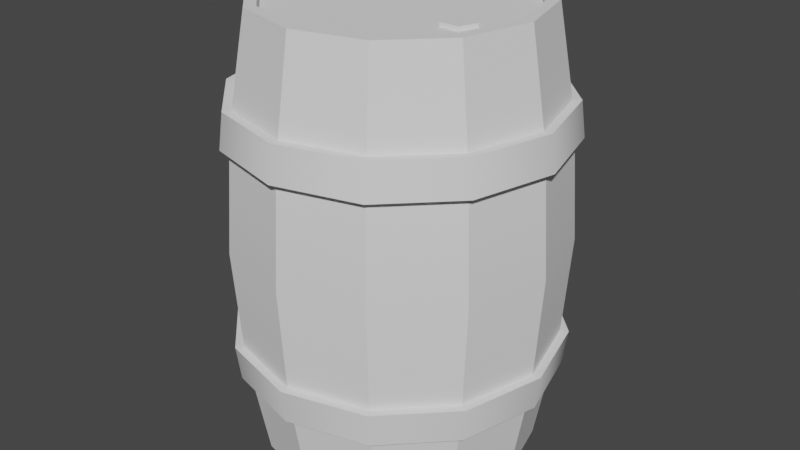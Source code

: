 # Source: BarrilModel.blend  (saved by Blender 3.4.6; exported with 4.5.12 LTS)
import bpy
from mathutils import Matrix  # noqa: F401  (used for matrix-valued properties, if any)

bpy.ops.wm.read_factory_settings(use_empty=True)
scene = bpy.context.scene
scene.name = 'Scene'

# ---- collections
col_collection = bpy.data.collections.new('Collection'); scene.collection.children.link(col_collection)

# ---- node groups
ng_auto_smooth = bpy.data.node_groups.new('Auto Smooth', 'GeometryNodeTree')
_s = ng_auto_smooth.interface.new_socket(name='Geometry', in_out='OUTPUT', socket_type='NodeSocketGeometry')
_s = ng_auto_smooth.interface.new_socket(name='Geometry', in_out='INPUT', socket_type='NodeSocketGeometry')
_s = ng_auto_smooth.interface.new_socket(name='Angle', in_out='INPUT', socket_type='NodeSocketFloat')
_s.subtype = 'ANGLE'
_s.min_value = 0.0
_s.max_value = 3.142
ng_auto_smooth.is_modifier = True
_N = ng_auto_smooth.nodes; _L = ng_auto_smooth.links
n0 = _N.new('NodeGroupOutput'); n0.name = 'Group Output'; n0.location = (480, -100)
n1 = _N.new('NodeGroupInput'); n1.name = 'Group Input'; n1.location = (-420, -300)
n2 = _N.new('NodeGroupInput'); n2.name = 'Group Input.001'; n2.location = (-60, -100)
n3 = _N.new('GeometryNodeSetShadeSmooth'); n3.name = 'Set Shade Smooth'; n3.location = (120, -100)
n3.domain = 'EDGE'
n4 = _N.new('GeometryNodeSetShadeSmooth'); n4.name = 'Set Shade Smooth.001'; n4.location = (300, -100)
n5 = _N.new('GeometryNodeInputMeshEdgeAngle'); n5.name = 'Edge Angle'; n5.location = (-420, -220)
n6 = _N.new('GeometryNodeInputEdgeSmooth'); n6.name = 'Is Edge Smooth'; n6.location = (-60, -160)
n7 = _N.new('GeometryNodeInputShadeSmooth'); n7.name = 'Is Face Smooth'; n7.location = (-240, -340)
n8 = _N.new('FunctionNodeBooleanMath'); n8.name = 'Boolean Math'; n8.location = (-60, -220)
n9 = _N.new('FunctionNodeCompare'); n9.name = 'Compare'; n9.location = (-240, -180)
n9.operation = 'LESS_EQUAL'
_L.new(n5.outputs[0], n9.inputs[0])
_L.new(n4.outputs[0], n0.inputs[0])
_L.new(n1.outputs[1], n9.inputs[1])
_L.new(n9.outputs[0], n8.inputs[0])
_L.new(n7.outputs[0], n8.inputs[1])
_L.new(n2.outputs[0], n3.inputs[0])
_L.new(n6.outputs[0], n3.inputs[1])
_L.new(n3.outputs[0], n4.inputs[0])
_L.new(n8.outputs[0], n3.inputs[2])
n0.is_active_output = True

# ---- world
world_world = bpy.data.worlds.new('World'); scene.world = world_world
world_world.use_nodes = True; world_world.node_tree.nodes.clear()
_N = world_world.node_tree.nodes; _L = world_world.node_tree.links
n0 = _N.new('ShaderNodeOutputWorld'); n0.name = 'World Output'; n0.location = (300, 300)
n1 = _N.new('ShaderNodeBackground'); n1.name = 'Background'; n1.location = (10, 300)
n1.inputs[0].default_value = (0.05088, 0.05088, 0.05088, 1.0)
_L.new(n1.outputs[0], n0.inputs[0])
n0.is_active_output = True
world_world.color = (0.05088, 0.05088, 0.05088)
world_world.use_sun_shadow = False
world_world.sun_shadow_jitter_overblur = 0.0

# ---- meshes
me_cylinder_001 = bpy.data.meshes.new('Cylinder.001')
me_cylinder_001.from_pydata([(-4.967e-09, 0.275, 0.9), (0.1375, 0.2382, 0.9), (0.2382, 0.1375, 0.9), (0.275, -2.484e-09, 0.9), (0.2382, -0.1375, 0.9), (0.1375, -0.2382, 0.9), (-4.967e-09, -0.275, 0.9), (-0.1375, -0.2382, 0.9), (-0.2382, -0.1375, 0.9), (-0.275, -2.484e-09, 0.9), (-0.2382, 0.1375, 0.9), (-0.1375, 0.2382, 0.9), (-4.894e-09, 0.3291, 0.45), (-0.1661, -0.2877, 0.6529), (-0.1617, -0.28, 0.723), (0.1645, 0.285, 0.45), (-0.2877, -0.1661, 0.6529), (0.285, 0.1645, 0.45), (-0.28, -0.1617, 0.723), (0.3291, -2.597e-09, 0.45), (-0.3322, -2.389e-09, 0.6529), (0.285, -0.1645, 0.45), (-0.3234, -2.361e-09, 0.723), (0.1645, -0.285, 0.45), (-0.2877, 0.1661, 0.6529), (-4.894e-09, -0.3291, 0.45), (-0.28, 0.1617, 0.723), (-0.1645, -0.285, 0.45), (-4.967e-09, 0.3322, 0.6529), (-0.285, -0.1645, 0.45), (-4.967e-09, 0.3234, 0.723), (-0.3291, -2.597e-09, 0.45), (-0.1661, 0.2877, 0.6529), (-0.285, 0.1645, 0.45), (-0.1617, 0.28, 0.723), (-0.1645, 0.285, 0.45), (-0.1531, 0.2651, 0.7227), (-0.1575, 0.2728, 0.6527), (-4.967e-09, 0.3061, 0.7227), (-4.967e-09, 0.315, 0.6527), (-0.2651, 0.1531, 0.7227), (-0.2728, 0.1575, 0.6527), (-0.3061, -2.624e-09, 0.7227), (-0.315, -2.652e-09, 0.6527), (-0.2651, -0.1531, 0.7227), (-0.2728, -0.1575, 0.6527), (-0.1531, -0.2651, 0.7227), (-0.1575, -0.2728, 0.6527), (-4.967e-09, -0.3061, 0.7227), (-4.967e-09, -0.315, 0.6527), (0.1531, -0.2651, 0.7227), (0.1575, -0.2728, 0.6527), (0.2651, -0.1531, 0.7227), (0.2728, -0.1575, 0.6527), (0.3061, -2.624e-09, 0.7227), (0.315, -2.652e-09, 0.6527), (0.2651, 0.1531, 0.7227), (0.2728, 0.1575, 0.6527), (0.1531, 0.2651, 0.7227), (0.1575, 0.2728, 0.6527), (-4.967e-09, -0.3234, 0.723), (-4.967e-09, -0.3322, 0.6529), (0.1617, -0.28, 0.723), (0.1661, -0.2877, 0.6529), (0.28, -0.1617, 0.723), (0.2877, -0.1661, 0.6529), (0.3234, -2.361e-09, 0.723), (0.3322, -2.389e-09, 0.6529), (0.28, 0.1617, 0.723), (0.2877, 0.1661, 0.6529), (0.1617, 0.28, 0.723), (0.1661, 0.2877, 0.6529), (-4.967e-09, 0.275, 0.9), (0.1375, 0.2382, 0.9), (0.2382, 0.1375, 0.9), (0.275, -2.484e-09, 0.9), (0.2382, -0.1375, 0.9), (0.1375, -0.2382, 0.9), (-4.967e-09, -0.275, 0.9), (-0.1375, -0.2382, 0.9), (-0.2382, -0.1375, 0.9), (-0.275, -2.484e-09, 0.9), (-0.2382, 0.1375, 0.9), (-0.1375, 0.2382, 0.9), (-4.967e-09, 0.2524, 0.9), (0.1262, 0.2186, 0.9), (0.2186, 0.1262, 0.9), (0.2524, -2.279e-09, 0.9), (0.2186, -0.1262, 0.9), (0.1262, -0.2186, 0.9), (-4.967e-09, -0.2524, 0.9), (-0.1262, -0.2186, 0.9), (-0.2186, -0.1262, 0.9), (-0.2524, -2.279e-09, 0.9), (-0.2186, 0.1262, 0.9), (-0.1262, 0.2186, 0.9), (-4.967e-09, 0.2486, 0.8824), (0.1325, 0.2148, 0.8824), (0.2249, 0.1225, 0.8824), (0.2587, -0.003728, 0.8824), (0.2249, -0.1299, 0.8824), (0.1325, -0.2223, 0.8824), (-4.967e-09, -0.2561, 0.8824), (-0.1199, -0.2223, 0.8824), (-0.2123, -0.1299, 0.8824), (-0.2461, -0.003728, 0.8824), (-0.2123, 0.1225, 0.8824), (-0.1199, 0.2148, 0.8824), (-4.967e-09, 0.275, 0.0), (0.1375, 0.2382, 0.0), (0.2382, 0.1375, 0.0), (0.275, -2.484e-09, 0.0), (0.2382, -0.1375, 0.0), (0.1375, -0.2382, 0.0), (-4.967e-09, -0.275, 0.0), (-0.1375, -0.2382, 0.0), (-0.2382, -0.1375, 0.0), (-0.275, -2.484e-09, 0.0), (-0.2382, 0.1375, 0.0), (-0.1375, 0.2382, 0.0), (-0.1661, -0.2877, 0.2471), (-0.1617, -0.28, 0.177), (-0.2877, -0.1661, 0.2471), (-0.28, -0.1617, 0.177), (-0.3322, -2.389e-09, 0.2471), (-0.3234, -2.361e-09, 0.177), (-0.2877, 0.1661, 0.2471), (-0.28, 0.1617, 0.177), (-4.967e-09, 0.3322, 0.2471), (-4.967e-09, 0.3234, 0.177), (-0.1661, 0.2877, 0.2471), (-0.1617, 0.28, 0.177), (-0.1531, 0.2651, 0.1773), (-0.1575, 0.2728, 0.2473), (-4.967e-09, 0.3061, 0.1773), (-4.967e-09, 0.315, 0.2473), (-0.2651, 0.1531, 0.1773), (-0.2728, 0.1575, 0.2473), (-0.3061, -2.624e-09, 0.1773), (-0.315, -2.652e-09, 0.2473), (-0.2651, -0.1531, 0.1773), (-0.2728, -0.1575, 0.2473), (-0.1531, -0.2651, 0.1773), (-0.1575, -0.2728, 0.2473), (-4.967e-09, -0.3061, 0.1773), (-4.967e-09, -0.315, 0.2473), (0.1531, -0.2651, 0.1773), (0.1575, -0.2728, 0.2473), (0.2651, -0.1531, 0.1773), (0.2728, -0.1575, 0.2473), (0.3061, -2.624e-09, 0.1773), (0.315, -2.652e-09, 0.2473), (0.2651, 0.1531, 0.1773), (0.2728, 0.1575, 0.2473), (0.1531, 0.2651, 0.1773), (0.1575, 0.2728, 0.2473), (-4.967e-09, -0.3234, 0.177), (-4.967e-09, -0.3322, 0.2471), (0.1617, -0.28, 0.177), (0.1661, -0.2877, 0.2471), (0.28, -0.1617, 0.177), (0.2877, -0.1661, 0.2471), (0.3234, -2.361e-09, 0.177), (0.3322, -2.389e-09, 0.2471), (0.28, 0.1617, 0.177), (0.2877, 0.1661, 0.2471), (0.1617, 0.28, 0.177), (0.1661, 0.2877, 0.2471), (-4.967e-09, 0.275, 0.0), (0.1375, 0.2382, 0.0), (0.2382, 0.1375, 0.0), (0.275, -2.484e-09, 0.0), (0.2382, -0.1375, 0.0), (0.1375, -0.2382, 0.0), (-4.967e-09, -0.275, 0.0), (-0.1375, -0.2382, 0.0), (-0.2382, -0.1375, 0.0), (-0.275, -2.484e-09, 0.0), (-0.2382, 0.1375, 0.0), (-0.1375, 0.2382, 0.0), (-4.967e-09, 0.2524, 0.0), (0.1262, 0.2186, 0.0), (0.2186, 0.1262, 0.0), (0.2524, -2.279e-09, 0.0), (0.2186, -0.1262, 0.0), (0.1262, -0.2186, 0.0), (-4.967e-09, -0.2524, 0.0), (-0.1262, -0.2186, 0.0), (-0.2186, -0.1262, 0.0), (-0.2524, -2.279e-09, 0.0), (-0.2186, 0.1262, 0.0), (-0.1262, 0.2186, 0.0), (-4.967e-09, 0.2486, 0.01758), (0.1325, 0.2148, 0.01758), (0.2249, 0.1225, 0.01758), (0.2587, -0.003728, 0.01758), (0.2249, -0.1299, 0.01758), (0.1325, -0.2223, 0.01758), (-4.967e-09, -0.2561, 0.01758), (-0.1199, -0.2223, 0.01758), (-0.2123, -0.1299, 0.01758), (-0.2461, -0.003728, 0.01758), (-0.2123, 0.1225, 0.01758), (-0.1199, 0.2148, 0.01758), (0.1603, -0.01016, 0.8686), (0.1286, -0.03313, 0.8822), (0.1407, -0.0703, 0.8822), (0.1798, -0.0703, 0.8686), (0.1919, -0.03313, 0.8686), (0.1603, -0.01016, 0.8901), (0.1286, -0.03313, 0.8901), (0.1407, -0.0703, 0.8901), (0.1798, -0.0703, 0.8901), (0.1919, -0.03313, 0.8901)], [], [(28, 30, 70, 71), (49, 51, 63, 61), (56, 54, 66, 68), (41, 43, 20, 24), (48, 46, 14, 60), (55, 57, 69, 67), (40, 36, 34, 26), (47, 49, 61, 13), (54, 52, 64, 66), (39, 37, 32, 28), (46, 44, 18, 14), (53, 55, 67, 65), (42, 40, 26, 22), (32, 34, 30, 28), (24, 26, 34, 32), (20, 22, 26, 24), (16, 18, 22, 20), (13, 14, 18, 16), (61, 60, 14, 13), (63, 62, 60, 61), (65, 64, 62, 63), (67, 66, 64, 65), (69, 68, 66, 67), (71, 70, 68, 69), (36, 11, 0, 38), (33, 41, 37, 35), (38, 0, 1, 58), (35, 37, 39, 12), (40, 10, 11, 36), (31, 43, 41, 33), (42, 9, 10, 40), (29, 45, 43, 31), (44, 8, 9, 42), (27, 47, 45, 29), (46, 7, 8, 44), (25, 49, 47, 27), (48, 6, 7, 46), (23, 51, 49, 25), (50, 5, 6, 48), (21, 53, 51, 23), (52, 4, 5, 50), (19, 55, 53, 21), (54, 3, 4, 52), (17, 57, 55, 19), (56, 2, 3, 54), (15, 59, 57, 17), (58, 1, 2, 56), (12, 39, 59, 15), (38, 58, 70, 30), (57, 59, 71, 69), (50, 48, 60, 62), (43, 45, 16, 20), (58, 56, 68, 70), (36, 38, 30, 34), (51, 53, 65, 63), (44, 42, 22, 18), (59, 39, 28, 71), (37, 41, 24, 32), (52, 50, 62, 64), (45, 47, 13, 16), (9, 8, 80, 81), (6, 5, 77, 78), (3, 2, 74, 75), (10, 9, 81, 82), (7, 6, 78, 79), (4, 3, 75, 76), (11, 10, 82, 83), (1, 0, 72, 73), (8, 7, 79, 80), (5, 4, 76, 77), (0, 11, 83, 72), (2, 1, 73, 74), (76, 75, 87, 88), (83, 82, 94, 95), (73, 72, 84, 85), (80, 79, 91, 92), (77, 76, 88, 89), (72, 83, 95, 84), (74, 73, 85, 86), (81, 80, 92, 93), (78, 77, 89, 90), (75, 74, 86, 87), (82, 81, 93, 94), (79, 78, 90, 91), (91, 90, 102, 103), (88, 87, 99, 100), (95, 94, 106, 107), (85, 84, 96, 97), (92, 91, 103, 104), (89, 88, 100, 101), (84, 95, 107, 96), (86, 85, 97, 98), (93, 92, 104, 105), (90, 89, 101, 102), (87, 86, 98, 99), (94, 93, 105, 106), (105, 104, 106), (103, 107, 106, 104), (102, 96, 107, 103), (96, 102, 101, 97), (97, 101, 100, 98), (99, 98, 100), (128, 167, 166, 129), (145, 157, 159, 147), (152, 164, 162, 150), (137, 126, 124, 139), (144, 156, 121, 142), (151, 163, 165, 153), (136, 127, 131, 132), (143, 120, 157, 145), (150, 162, 160, 148), (135, 128, 130, 133), (142, 121, 123, 140), (149, 161, 163, 151), (138, 125, 127, 136), (130, 128, 129, 131), (126, 130, 131, 127), (124, 126, 127, 125), (122, 124, 125, 123), (120, 122, 123, 121), (157, 120, 121, 156), (159, 157, 156, 158), (161, 159, 158, 160), (163, 161, 160, 162), (165, 163, 162, 164), (167, 165, 164, 166), (132, 134, 108, 119), (33, 35, 133, 137), (134, 154, 109, 108), (35, 12, 135, 133), (136, 132, 119, 118), (31, 33, 137, 139), (138, 136, 118, 117), (29, 31, 139, 141), (140, 138, 117, 116), (27, 29, 141, 143), (142, 140, 116, 115), (25, 27, 143, 145), (144, 142, 115, 114), (23, 25, 145, 147), (146, 144, 114, 113), (21, 23, 147, 149), (148, 146, 113, 112), (19, 21, 149, 151), (150, 148, 112, 111), (17, 19, 151, 153), (152, 150, 111, 110), (15, 17, 153, 155), (154, 152, 110, 109), (12, 15, 155, 135), (134, 129, 166, 154), (153, 165, 167, 155), (146, 158, 156, 144), (139, 124, 122, 141), (154, 166, 164, 152), (132, 131, 129, 134), (147, 159, 161, 149), (140, 123, 125, 138), (155, 167, 128, 135), (133, 130, 126, 137), (148, 160, 158, 146), (141, 122, 120, 143), (117, 177, 176, 116), (114, 174, 173, 113), (111, 171, 170, 110), (118, 178, 177, 117), (115, 175, 174, 114), (112, 172, 171, 111), (119, 179, 178, 118), (109, 169, 168, 108), (116, 176, 175, 115), (113, 173, 172, 112), (108, 168, 179, 119), (110, 170, 169, 109), (172, 184, 183, 171), (179, 191, 190, 178), (169, 181, 180, 168), (176, 188, 187, 175), (173, 185, 184, 172), (168, 180, 191, 179), (170, 182, 181, 169), (177, 189, 188, 176), (174, 186, 185, 173), (171, 183, 182, 170), (178, 190, 189, 177), (175, 187, 186, 174), (187, 199, 198, 186), (184, 196, 195, 183), (191, 203, 202, 190), (181, 193, 192, 180), (188, 200, 199, 187), (185, 197, 196, 184), (180, 192, 203, 191), (182, 194, 193, 181), (189, 201, 200, 188), (186, 198, 197, 185), (183, 195, 194, 182), (190, 202, 201, 189), (201, 202, 200), (199, 200, 202, 203), (198, 199, 203, 192), (192, 193, 197, 198), (193, 194, 196, 197), (195, 196, 194), (205, 210, 209, 204), (208, 213, 212, 207), (206, 211, 210, 205), (204, 209, 213, 208), (207, 212, 211, 206), (211, 212, 210), (210, 212, 213, 209)])
me_cylinder_001.polygons.foreach_set('use_smooth', [True] * 211)
_k = set([(0, 38), (1, 58), (2, 56), (3, 54), (4, 52), (5, 50), (6, 48), (7, 46), (8, 44), (9, 42), (10, 40), (11, 36), (12, 39), (12, 135), (15, 59), (15, 155), (17, 57), (17, 153), (19, 55), (19, 151), (21, 53), (21, 149), (23, 51), (23, 147), (25, 49), (25, 145), (27, 47), (27, 143), (29, 45), (29, 141), (31, 43), (31, 139), (33, 41), (33, 137), (35, 37), (35, 133), (72, 84), (73, 85), (74, 86), (75, 87), (76, 88), (77, 89), (78, 90), (79, 91), (80, 92), (81, 93), (82, 94), (83, 95), (108, 134), (109, 154), (110, 152), (111, 150), (112, 148), (113, 146), (114, 144), (115, 142), (116, 140), (117, 138), (118, 136), (119, 132), (168, 180), (169, 181), (170, 182), (171, 183), (172, 184), (173, 185), (174, 186), (175, 187), (176, 188), (177, 189), (178, 190), (179, 191)])
me_cylinder_001.attributes.new('sharp_edge', 'BOOLEAN', 'EDGE').data.foreach_set('value', [ (min(e.vertices), max(e.vertices)) in _k for e in me_cylinder_001.edges])
_uv = me_cylinder_001.uv_layers.new(name='UVMap')
_uv.uv.foreach_set('vector', [1.0, 0.7111, 1.0, 0.7889, 0.9167, 0.7889, 0.9167, 0.7111, 0.5, 0.7111, 0.5833, 0.7111, 0.5833, 0.7111, 0.5, 0.7111, 0.8333, 0.7889, 0.75, 0.7889, 0.75, 0.7889, 0.8333, 0.7889, 0.1667, 0.7111, 0.25, 0.7111, 0.25, 0.7111, 0.1667, 0.7111, 0.5, 0.7889, 0.4167, 0.7889, 0.4167, 0.7889, 0.5, 0.7889, 0.75, 0.7111, 0.8333, 0.7111, 0.8333, 0.7111, 0.75, 0.7111, 0.1667, 0.7889, 0.08333, 0.7889, 0.08333, 0.7889, 0.1667, 0.7889, 0.4167, 0.7111, 0.5, 0.7111, 0.5, 0.7111, 0.4167, 0.7111, 0.75, 0.7889, 0.6667, 0.7889, 0.6667, 0.7889, 0.75, 0.7889, 7.451e-08, 0.7111, 0.08333, 0.7111, 0.08333, 0.7111, 7.451e-08, 0.7111, 0.4167, 0.7889, 0.3333, 0.7889, 0.3333, 0.7889, 0.4167, 0.7889, 0.6667, 0.7111, 0.75, 0.7111, 0.75, 0.7111, 0.6667, 0.7111, 0.25, 0.7889, 0.1667, 0.7889, 0.1667, 0.7889, 0.25, 0.7889, 0.08333, 0.7111, 0.08333, 0.7889, 7.451e-08, 0.7889, 7.451e-08, 0.7111, 0.1667, 0.7111, 0.1667, 0.7889, 0.08333, 0.7889, 0.08333, 0.7111, 0.25, 0.7111, 0.25, 0.7889, 0.1667, 0.7889, 0.1667, 0.7111, 0.3333, 0.7111, 0.3333, 0.7889, 0.25, 0.7889, 0.25, 0.7111, 0.4167, 0.7111, 0.4167, 0.7889, 0.3333, 0.7889, 0.3333, 0.7111, 0.5, 0.7111, 0.5, 0.7889, 0.4167, 0.7889, 0.4167, 0.7111, 0.5833, 0.7111, 0.5833, 0.7889, 0.5, 0.7889, 0.5, 0.7111, 0.6667, 0.7111, 0.6667, 0.7889, 0.5833, 0.7889, 0.5833, 0.7111, 0.75, 0.7111, 0.75, 0.7889, 0.6667, 0.7889, 0.6667, 0.7111, 0.8333, 0.7111, 0.8333, 0.7889, 0.75, 0.7889, 0.75, 0.7111, 0.9167, 0.7111, 0.9167, 0.7889, 0.8333, 0.7889, 0.8333, 0.7111, 0.08333, 0.7889, 0.08333, 1.0, 7.451e-08, 1.0, 7.451e-08, 0.7889, 0.1667, 0.5, 0.1667, 0.7111, 0.08333, 0.7111, 0.08333, 0.5, 1.0, 0.7889, 1.0, 1.0, 0.9167, 1.0, 0.9167, 0.7889, 0.08333, 0.5, 0.08333, 0.7111, 7.451e-08, 0.7111, 7.451e-08, 0.5, 0.1667, 0.7889, 0.1667, 1.0, 0.08333, 1.0, 0.08333, 0.7889, 0.25, 0.5, 0.25, 0.7111, 0.1667, 0.7111, 0.1667, 0.5, 0.25, 0.7889, 0.25, 1.0, 0.1667, 1.0, 0.1667, 0.7889, 0.3333, 0.5, 0.3333, 0.7111, 0.25, 0.7111, 0.25, 0.5, 0.3333, 0.7889, 0.3333, 1.0, 0.25, 1.0, 0.25, 0.7889, 0.4167, 0.5, 0.4167, 0.7111, 0.3333, 0.7111, 0.3333, 0.5, 0.4167, 0.7889, 0.4167, 1.0, 0.3333, 1.0, 0.3333, 0.7889, 0.5, 0.5, 0.5, 0.7111, 0.4167, 0.7111, 0.4167, 0.5, 0.5, 0.7889, 0.5, 1.0, 0.4167, 1.0, 0.4167, 0.7889, 0.5833, 0.5, 0.5833, 0.7111, 0.5, 0.7111, 0.5, 0.5, 0.5833, 0.7889, 0.5833, 1.0, 0.5, 1.0, 0.5, 0.7889, 0.6667, 0.5, 0.6667, 0.7111, 0.5833, 0.7111, 0.5833, 0.5, 0.6667, 0.7889, 0.6667, 1.0, 0.5833, 1.0, 0.5833, 0.7889, 0.75, 0.5, 0.75, 0.7111, 0.6667, 0.7111, 0.6667, 0.5, 0.75, 0.7889, 0.75, 1.0, 0.6667, 1.0, 0.6667, 0.7889, 0.8333, 0.5, 0.8333, 0.7111, 0.75, 0.7111, 0.75, 0.5, 0.8333, 0.7889, 0.8333, 1.0, 0.75, 1.0, 0.75, 0.7889, 0.9167, 0.5, 0.9167, 0.7111, 0.8333, 0.7111, 0.8333, 0.5, 0.9167, 0.7889, 0.9167, 1.0, 0.8333, 1.0, 0.8333, 0.7889, 1.0, 0.5, 1.0, 0.7111, 0.9167, 0.7111, 0.9167, 0.5, 1.0, 0.7889, 0.9167, 0.7889, 0.9167, 0.7889, 1.0, 0.7889, 0.8333, 0.7111, 0.9167, 0.7111, 0.9167, 0.7111, 0.8333, 0.7111, 0.5833, 0.7889, 0.5, 0.7889, 0.5, 0.7889, 0.5833, 0.7889, 0.25, 0.7111, 0.3333, 0.7111, 0.3333, 0.7111, 0.25, 0.7111, 0.9167, 0.7889, 0.8333, 0.7889, 0.8333, 0.7889, 0.9167, 0.7889, 0.08333, 0.7889, 7.451e-08, 0.7889, 7.451e-08, 0.7889, 0.08333, 0.7889, 0.5833, 0.7111, 0.6667, 0.7111, 0.6667, 0.7111, 0.5833, 0.7111, 0.3333, 0.7889, 0.25, 0.7889, 0.25, 0.7889, 0.3333, 0.7889, 0.9167, 0.7111, 1.0, 0.7111, 1.0, 0.7111, 0.9167, 0.7111, 0.08333, 0.7111, 0.1667, 0.7111, 0.1667, 0.7111, 0.08333, 0.7111, 0.6667, 0.7889, 0.5833, 0.7889, 0.5833, 0.7889, 0.6667, 0.7889, 0.3333, 0.7111, 0.4167, 0.7111, 0.4167, 0.7111, 0.3333, 0.7111, 0.25, 1.0, 0.3333, 1.0, 0.3333, 1.0, 0.25, 1.0, 0.5, 1.0, 0.5833, 1.0, 0.5833, 1.0, 0.5, 1.0, 0.75, 1.0, 0.8333, 1.0, 0.8333, 1.0, 0.75, 1.0, 0.1667, 1.0, 0.25, 1.0, 0.25, 1.0, 0.1667, 1.0, 0.4167, 1.0, 0.5, 1.0, 0.5, 1.0, 0.4167, 1.0, 0.6667, 1.0, 0.75, 1.0, 0.75, 1.0, 0.6667, 1.0, 0.08333, 1.0, 0.1667, 1.0, 0.1667, 1.0, 0.08333, 1.0, 0.9167, 1.0, 1.0, 1.0, 1.0, 1.0, 0.9167, 1.0, 0.3333, 1.0, 0.4167, 1.0, 0.4167, 1.0, 0.3333, 1.0, 0.5833, 1.0, 0.6667, 1.0, 0.6667, 1.0, 0.5833, 1.0, 7.451e-08, 1.0, 0.08333, 1.0, 0.08333, 1.0, 7.451e-08, 1.0, 0.8333, 1.0, 0.9167, 1.0, 0.9167, 1.0, 0.8333, 1.0, 0.6667, 1.0, 0.75, 1.0, 0.75, 1.0, 0.6667, 1.0, 0.08333, 1.0, 0.1667, 1.0, 0.1667, 1.0, 0.08333, 1.0, 0.9167, 1.0, 1.0, 1.0, 1.0, 1.0, 0.9167, 1.0, 0.3333, 1.0, 0.4167, 1.0, 0.4167, 1.0, 0.3333, 1.0, 0.5833, 1.0, 0.6667, 1.0, 0.6667, 1.0, 0.5833, 1.0, 7.451e-08, 1.0, 0.08333, 1.0, 0.08333, 1.0, 7.451e-08, 1.0, 0.8333, 1.0, 0.9167, 1.0, 0.9167, 1.0, 0.8333, 1.0, 0.25, 1.0, 0.3333, 1.0, 0.3333, 1.0, 0.25, 1.0, 0.5, 1.0, 0.5833, 1.0, 0.5833, 1.0, 0.5, 1.0, 0.75, 1.0, 0.8333, 1.0, 0.8333, 1.0, 0.75, 1.0, 0.1667, 1.0, 0.25, 1.0, 0.25, 1.0, 0.1667, 1.0, 0.4167, 1.0, 0.5, 1.0, 0.5, 1.0, 0.4167, 1.0, 0.4167, 1.0, 0.5, 1.0, 0.5, 1.0, 0.4167, 1.0, 0.6667, 1.0, 0.75, 1.0, 0.75, 1.0, 0.6667, 1.0, 0.08333, 1.0, 0.1667, 1.0, 0.1667, 1.0, 0.08333, 1.0, 0.9167, 1.0, 1.0, 1.0, 1.0, 1.0, 0.9167, 1.0, 0.3333, 1.0, 0.4167, 1.0, 0.4167, 1.0, 0.3333, 1.0, 0.5833, 1.0, 0.6667, 1.0, 0.6667, 1.0, 0.5833, 1.0, 7.451e-08, 1.0, 0.08333, 1.0, 0.08333, 1.0, 7.451e-08, 1.0, 0.8333, 1.0, 0.9167, 1.0, 0.9167, 1.0, 0.8333, 1.0, 0.25, 1.0, 0.3333, 1.0, 0.3333, 1.0, 0.25, 1.0, 0.5, 1.0, 0.5833, 1.0, 0.5833, 1.0, 0.5, 1.0, 0.75, 1.0, 0.8333, 1.0, 0.8333, 1.0, 0.75, 1.0, 0.1667, 1.0, 0.25, 1.0, 0.25, 1.0, 0.1667, 1.0, 0.25, 1.0, 0.3333, 1.0, 0.1667, 1.0, 0.4167, 1.0, 0.08333, 1.0, 0.1667, 1.0, 0.3333, 1.0, 0.5, 1.0, 7.451e-08, 1.0, 0.08333, 1.0, 0.4167, 1.0, 7.451e-08, 1.0, 0.5, 1.0, 0.5833, 1.0, 0.9167, 1.0, 0.9167, 1.0, 0.5833, 1.0, 0.6667, 1.0, 0.8333, 1.0, 0.75, 1.0, 0.8333, 1.0, 0.6667, 1.0, 1.0, 0.7111, 0.9167, 0.7111, 0.9167, 0.7889, 1.0, 0.7889, 0.5, 0.7111, 0.5, 0.7111, 0.5833, 0.7111, 0.5833, 0.7111, 0.8333, 0.7889, 0.8333, 0.7889, 0.75, 0.7889, 0.75, 0.7889, 0.1667, 0.7111, 0.1667, 0.7111, 0.25, 0.7111, 0.25, 0.7111, 0.5, 0.7889, 0.5, 0.7889, 0.4167, 0.7889, 0.4167, 0.7889, 0.75, 0.7111, 0.75, 0.7111, 0.8333, 0.7111, 0.8333, 0.7111, 0.1667, 0.7889, 0.1667, 0.7889, 0.08333, 0.7889, 0.08333, 0.7889, 0.4167, 0.7111, 0.4167, 0.7111, 0.5, 0.7111, 0.5, 0.7111, 0.75, 0.7889, 0.75, 0.7889, 0.6667, 0.7889, 0.6667, 0.7889, 7.451e-08, 0.7111, 7.451e-08, 0.7111, 0.08333, 0.7111, 0.08333, 0.7111, 0.4167, 0.7889, 0.4167, 0.7889, 0.3333, 0.7889, 0.3333, 0.7889, 0.6667, 0.7111, 0.6667, 0.7111, 0.75, 0.7111, 0.75, 0.7111, 0.25, 0.7889, 0.25, 0.7889, 0.1667, 0.7889, 0.1667, 0.7889, 0.08333, 0.7111, 7.451e-08, 0.7111, 7.451e-08, 0.7889, 0.08333, 0.7889, 0.1667, 0.7111, 0.08333, 0.7111, 0.08333, 0.7889, 0.1667, 0.7889, 0.25, 0.7111, 0.1667, 0.7111, 0.1667, 0.7889, 0.25, 0.7889, 0.3333, 0.7111, 0.25, 0.7111, 0.25, 0.7889, 0.3333, 0.7889, 0.4167, 0.7111, 0.3333, 0.7111, 0.3333, 0.7889, 0.4167, 0.7889, 0.5, 0.7111, 0.4167, 0.7111, 0.4167, 0.7889, 0.5, 0.7889, 0.5833, 0.7111, 0.5, 0.7111, 0.5, 0.7889, 0.5833, 0.7889, 0.6667, 0.7111, 0.5833, 0.7111, 0.5833, 0.7889, 0.6667, 0.7889, 0.75, 0.7111, 0.6667, 0.7111, 0.6667, 0.7889, 0.75, 0.7889, 0.8333, 0.7111, 0.75, 0.7111, 0.75, 0.7889, 0.8333, 0.7889, 0.9167, 0.7111, 0.8333, 0.7111, 0.8333, 0.7889, 0.9167, 0.7889, 0.08333, 0.7889, 7.451e-08, 0.7889, 7.451e-08, 1.0, 0.08333, 1.0, 0.1667, 0.5, 0.08333, 0.5, 0.08333, 0.7111, 0.1667, 0.7111, 1.0, 0.7889, 0.9167, 0.7889, 0.9167, 1.0, 1.0, 1.0, 0.08333, 0.5, 7.451e-08, 0.5, 7.451e-08, 0.7111, 0.08333, 0.7111, 0.1667, 0.7889, 0.08333, 0.7889, 0.08333, 1.0, 0.1667, 1.0, 0.25, 0.5, 0.1667, 0.5, 0.1667, 0.7111, 0.25, 0.7111, 0.25, 0.7889, 0.1667, 0.7889, 0.1667, 1.0, 0.25, 1.0, 0.3333, 0.5, 0.25, 0.5, 0.25, 0.7111, 0.3333, 0.7111, 0.3333, 0.7889, 0.25, 0.7889, 0.25, 1.0, 0.3333, 1.0, 0.4167, 0.5, 0.3333, 0.5, 0.3333, 0.7111, 0.4167, 0.7111, 0.4167, 0.7889, 0.3333, 0.7889, 0.3333, 1.0, 0.4167, 1.0, 0.5, 0.5, 0.4167, 0.5, 0.4167, 0.7111, 0.5, 0.7111, 0.5, 0.7889, 0.4167, 0.7889, 0.4167, 1.0, 0.5, 1.0, 0.5833, 0.5, 0.5, 0.5, 0.5, 0.7111, 0.5833, 0.7111, 0.5833, 0.7889, 0.5, 0.7889, 0.5, 1.0, 0.5833, 1.0, 0.6667, 0.5, 0.5833, 0.5, 0.5833, 0.7111, 0.6667, 0.7111, 0.6667, 0.7889, 0.5833, 0.7889, 0.5833, 1.0, 0.6667, 1.0, 0.75, 0.5, 0.6667, 0.5, 0.6667, 0.7111, 0.75, 0.7111, 0.75, 0.7889, 0.6667, 0.7889, 0.6667, 1.0, 0.75, 1.0, 0.8333, 0.5, 0.75, 0.5, 0.75, 0.7111, 0.8333, 0.7111, 0.8333, 0.7889, 0.75, 0.7889, 0.75, 1.0, 0.8333, 1.0, 0.9167, 0.5, 0.8333, 0.5, 0.8333, 0.7111, 0.9167, 0.7111, 0.9167, 0.7889, 0.8333, 0.7889, 0.8333, 1.0, 0.9167, 1.0, 1.0, 0.5, 0.9167, 0.5, 0.9167, 0.7111, 1.0, 0.7111, 1.0, 0.7889, 1.0, 0.7889, 0.9167, 0.7889, 0.9167, 0.7889, 0.8333, 0.7111, 0.8333, 0.7111, 0.9167, 0.7111, 0.9167, 0.7111, 0.5833, 0.7889, 0.5833, 0.7889, 0.5, 0.7889, 0.5, 0.7889, 0.25, 0.7111, 0.25, 0.7111, 0.3333, 0.7111, 0.3333, 0.7111, 0.9167, 0.7889, 0.9167, 0.7889, 0.8333, 0.7889, 0.8333, 0.7889, 0.08333, 0.7889, 0.08333, 0.7889, 7.451e-08, 0.7889, 7.451e-08, 0.7889, 0.5833, 0.7111, 0.5833, 0.7111, 0.6667, 0.7111, 0.6667, 0.7111, 0.3333, 0.7889, 0.3333, 0.7889, 0.25, 0.7889, 0.25, 0.7889, 0.9167, 0.7111, 0.9167, 0.7111, 1.0, 0.7111, 1.0, 0.7111, 0.08333, 0.7111, 0.08333, 0.7111, 0.1667, 0.7111, 0.1667, 0.7111, 0.6667, 0.7889, 0.6667, 0.7889, 0.5833, 0.7889, 0.5833, 0.7889, 0.3333, 0.7111, 0.3333, 0.7111, 0.4167, 0.7111, 0.4167, 0.7111, 0.25, 1.0, 0.25, 1.0, 0.3333, 1.0, 0.3333, 1.0, 0.5, 1.0, 0.5, 1.0, 0.5833, 1.0, 0.5833, 1.0, 0.75, 1.0, 0.75, 1.0, 0.8333, 1.0, 0.8333, 1.0, 0.1667, 1.0, 0.1667, 1.0, 0.25, 1.0, 0.25, 1.0, 0.4167, 1.0, 0.4167, 1.0, 0.5, 1.0, 0.5, 1.0, 0.6667, 1.0, 0.6667, 1.0, 0.75, 1.0, 0.75, 1.0, 0.08333, 1.0, 0.08333, 1.0, 0.1667, 1.0, 0.1667, 1.0, 0.9167, 1.0, 0.9167, 1.0, 1.0, 1.0, 1.0, 1.0, 0.3333, 1.0, 0.3333, 1.0, 0.4167, 1.0, 0.4167, 1.0, 0.5833, 1.0, 0.5833, 1.0, 0.6667, 1.0, 0.6667, 1.0, 7.451e-08, 1.0, 7.451e-08, 1.0, 0.08333, 1.0, 0.08333, 1.0, 0.8333, 1.0, 0.8333, 1.0, 0.9167, 1.0, 0.9167, 1.0, 0.6667, 1.0, 0.6667, 1.0, 0.75, 1.0, 0.75, 1.0, 0.08333, 1.0, 0.08333, 1.0, 0.1667, 1.0, 0.1667, 1.0, 0.9167, 1.0, 0.9167, 1.0, 1.0, 1.0, 1.0, 1.0, 0.3333, 1.0, 0.3333, 1.0, 0.4167, 1.0, 0.4167, 1.0, 0.5833, 1.0, 0.5833, 1.0, 0.6667, 1.0, 0.6667, 1.0, 7.451e-08, 1.0, 7.451e-08, 1.0, 0.08333, 1.0, 0.08333, 1.0, 0.8333, 1.0, 0.8333, 1.0, 0.9167, 1.0, 0.9167, 1.0, 0.25, 1.0, 0.25, 1.0, 0.3333, 1.0, 0.3333, 1.0, 0.5, 1.0, 0.5, 1.0, 0.5833, 1.0, 0.5833, 1.0, 0.75, 1.0, 0.75, 1.0, 0.8333, 1.0, 0.8333, 1.0, 0.1667, 1.0, 0.1667, 1.0, 0.25, 1.0, 0.25, 1.0, 0.4167, 1.0, 0.4167, 1.0, 0.5, 1.0, 0.5, 1.0, 0.4167, 1.0, 0.4167, 1.0, 0.5, 1.0, 0.5, 1.0, 0.6667, 1.0, 0.6667, 1.0, 0.75, 1.0, 0.75, 1.0, 0.08333, 1.0, 0.08333, 1.0, 0.1667, 1.0, 0.1667, 1.0, 0.9167, 1.0, 0.9167, 1.0, 1.0, 1.0, 1.0, 1.0, 0.3333, 1.0, 0.3333, 1.0, 0.4167, 1.0, 0.4167, 1.0, 0.5833, 1.0, 0.5833, 1.0, 0.6667, 1.0, 0.6667, 1.0, 7.451e-08, 1.0, 7.451e-08, 1.0, 0.08333, 1.0, 0.08333, 1.0, 0.8333, 1.0, 0.8333, 1.0, 0.9167, 1.0, 0.9167, 1.0, 0.25, 1.0, 0.25, 1.0, 0.3333, 1.0, 0.3333, 1.0, 0.5, 1.0, 0.5, 1.0, 0.5833, 1.0, 0.5833, 1.0, 0.75, 1.0, 0.75, 1.0, 0.8333, 1.0, 0.8333, 1.0, 0.1667, 1.0, 0.1667, 1.0, 0.25, 1.0, 0.25, 1.0, 0.25, 1.0, 0.1667, 1.0, 0.3333, 1.0, 0.4167, 1.0, 0.3333, 1.0, 0.1667, 1.0, 0.08333, 1.0, 0.5, 1.0, 0.4167, 1.0, 0.08333, 1.0, 7.451e-08, 1.0, 7.451e-08, 1.0, 0.9167, 1.0, 0.5833, 1.0, 0.5, 1.0, 0.9167, 1.0, 0.8333, 1.0, 0.6667, 1.0, 0.5833, 1.0, 0.75, 1.0, 0.6667, 1.0, 0.8333, 1.0, 0.0, 0.0, 0.0, 0.0, 0.0, 0.0, 0.0, 0.0, 0.0, 0.0, 0.0, 0.0, 0.0, 0.0, 0.0, 0.0, 0.0, 0.0, 0.0, 0.0, 0.0, 0.0, 0.0, 0.0, 0.0, 0.0, 0.0, 0.0, 0.0, 0.0, 0.0, 0.0, 0.0, 0.0, 0.0, 0.0, 0.0, 0.0, 0.0, 0.0, 0.0, 0.0, 0.0, 0.0, 0.0, 0.0, 0.0, 0.0, 0.0, 0.0, 0.0, 0.0, 0.0, 0.0])
me_cylinder_001.update()

# ---- objects
ob_cylinder = bpy.data.objects.new('Cylinder', me_cylinder_001)

# ---- transforms, parenting, visibility, modifiers, constraints
ob_cylinder.location = (0.0, 0.0, 0.0)
_m = ob_cylinder.modifiers.new('Auto Smooth', 'NODES')
_m.node_group = ng_auto_smooth
_gi = [s.identifier for s in ng_auto_smooth.interface.items_tree if s.item_type == 'SOCKET' and s.in_out == 'INPUT']
_m[_gi[1]] = 0.7854  # Angle

# ---- collection membership
col_collection.objects.link(ob_cylinder)

# ---- scene / render settings (as saved in the file)
scene.frame_start = 1; scene.frame_end = 250; scene.frame_set(0)
scene.render.engine = 'BLENDER_EEVEE_NEXT'
scene.cycles.sampling_pattern = 'TABULATED_SOBOL'
scene.cycles.use_light_tree = False
scene.view_settings.view_transform = 'Filmic'
bpy.context.view_layer.update()

# ---- added for rendering (the .blend has no active camera and no usable light): camera, sun
cam_auto = bpy.data.cameras.new('AutoCamera')
cam_auto.lens = 50.0
cam_auto.sensor_width = 36.0
cam_auto.clip_end = 1000.0
ob_auto_camera = bpy.data.objects.new('AutoCamera', cam_auto)
scene.collection.objects.link(ob_auto_camera)
ob_auto_camera.location = (1.20385, -1.44461, 1.41308)
ob_auto_camera.rotation_euler = (1.09748, -7.21219e-08, 0.694738)
scene.camera = ob_auto_camera
light_auto_sun = bpy.data.lights.new('AutoSun', 'SUN')
light_auto_sun.energy = 3.0
light_auto_sun.angle = 0.0523599
ob_auto_sun = bpy.data.objects.new('AutoSun', light_auto_sun)
scene.collection.objects.link(ob_auto_sun)
ob_auto_sun.rotation_euler = (0.872665, 0.174533, 0.523599)
bpy.context.view_layer.update()
